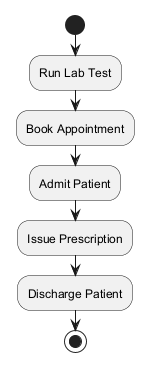

The diagram above was rendered by PlantUML. Its source (embedded in the PNG):
@startuml

start
:Run Lab Test;
:Book Appointment;
:Admit Patient;
:Issue Prescription;
:Discharge Patient;
stop
@enduml